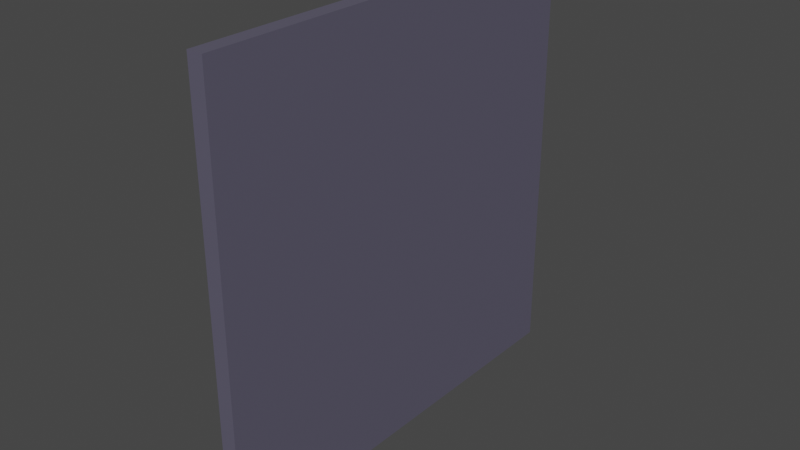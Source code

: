 # Source: wall.blend  (saved by Blender 2.83.19; exported with 4.5.12 LTS)
import bpy
from mathutils import Matrix  # noqa: F401  (used for matrix-valued properties, if any)

bpy.ops.wm.read_factory_settings(use_empty=True)
scene = bpy.context.scene
scene.name = 'Scene'

# ---- collections
col_collection = bpy.data.collections.new('Collection'); scene.collection.children.link(col_collection)

# ---- materials (node trees are filled in below, after node groups)
mat_material = bpy.data.materials.new('Material')
mat_material.alpha_threshold = 0.0
mat_material.use_transparent_shadow = False
mat_material.line_color = (0.0, 0.0, 0.0, 1.0)

# ---- material node trees
mat_material.use_nodes = True; mat_material.node_tree.nodes.clear()
_N = mat_material.node_tree.nodes; _L = mat_material.node_tree.links
n0 = _N.new('ShaderNodeOutputMaterial'); n0.name = 'Material Output'; n0.location = (300, 300)
n1 = _N.new('ShaderNodeBsdfPrincipled'); n1.name = 'Principled BSDF'; n1.location = (10, 300)
n1.distribution = 'GGX'
n1.subsurface_method = 'BURLEY'
n1.inputs[0].default_value = (0.2024, 0.1896, 0.2738, 1.0)
n1.inputs[1].default_value = 0.5167
n1.inputs[2].default_value = 0.4
n1.inputs[3].default_value = 1.45
n1.inputs[27].default_value = (0.0, 0.0, 0.0, 1.0)
n1.inputs[28].default_value = 1.0
_L.new(n1.outputs[0], n0.inputs[0])
n0.is_active_output = True

# ---- world
world_world = bpy.data.worlds.new('World'); scene.world = world_world
world_world.use_nodes = True; world_world.node_tree.nodes.clear()
_N = world_world.node_tree.nodes; _L = world_world.node_tree.links
n0 = _N.new('ShaderNodeOutputWorld'); n0.name = 'World Output'; n0.location = (300, 300)
n1 = _N.new('ShaderNodeBackground'); n1.name = 'Background'; n1.location = (10, 300)
n1.inputs[0].default_value = (0.05088, 0.05088, 0.05088, 1.0)
_L.new(n1.outputs[0], n0.inputs[0])
n0.is_active_output = True
world_world.color = (0.05088, 0.05088, 0.05088)
world_world.use_sun_shadow = False
world_world.sun_shadow_jitter_overblur = 0.0

# ---- meshes
me_mesh = bpy.data.meshes.new('Mesh')
me_mesh.from_pydata([(-2.892, 3.0, 5.999), (-2.892, 3.0, -3.957e-05), (-2.892, -3.0, 5.999), (-2.892, -3.0, -3.957e-05), (-3.108, 3.0, 5.999), (-3.108, 3.0, -3.957e-05), (-3.108, -3.0, 5.999), (-3.108, -3.0, -3.957e-05)], [], [(0, 4, 6, 2), (3, 2, 6, 7), (7, 6, 4, 5), (5, 1, 3, 7), (1, 0, 2, 3), (5, 4, 0, 1)])
_uv = me_mesh.uv_layers.new(name='UVMap')
_uv.uv.foreach_set('vector', [0.625, 0.5, 0.875, 0.5, 0.875, 0.75, 0.625, 0.75, 0.375, 0.75, 0.625, 0.75, 0.625, 1.0, 0.375, 1.0, 0.375, 0.0, 0.625, 0.0, 0.625, 0.25, 0.375, 0.25, 0.125, 0.5, 0.375, 0.5, 0.375, 0.75, 0.125, 0.75, 0.375, 0.5, 0.625, 0.5, 0.625, 0.75, 0.375, 0.75, 0.375, 0.25, 0.625, 0.25, 0.625, 0.5, 0.375, 0.5])
me_mesh.materials.append(mat_material)
me_mesh.use_remesh_preserve_volume = False
me_mesh.use_remesh_preserve_attributes = False
me_mesh.use_mirror_vertex_groups = False
me_mesh.update()

# ---- objects
ob_mesh = bpy.data.objects.new('Mesh', me_mesh)

# ---- transforms, parenting, visibility, modifiers, constraints
ob_mesh.location = (3.0, 0.0, 0.0)
ob_mesh.lock_rotations_4d = False
ob_mesh.empty_display_type = 'ARROWS'
ob_mesh.lineart.crease_threshold = 0.0

# ---- collection membership
col_collection.objects.link(ob_mesh)

# ---- scene / render settings (as saved in the file)
scene.frame_start = 1; scene.frame_end = 250; scene.frame_set(1)
scene.render.engine = 'BLENDER_EEVEE_NEXT'
scene.cycles.use_denoising = False
scene.cycles.samples = 128
scene.cycles.sampling_pattern = 'TABULATED_SOBOL'
scene.cycles.use_adaptive_sampling = False
scene.cycles.use_light_tree = False
scene.view_settings.view_transform = 'Filmic'
bpy.context.view_layer.update()

# ---- added for rendering (the .blend has no active camera and no usable light): camera, sun
cam_auto = bpy.data.cameras.new('AutoCamera')
cam_auto.lens = 50.0
cam_auto.sensor_width = 36.0
cam_auto.clip_end = 1000.0
ob_auto_camera = bpy.data.objects.new('AutoCamera', cam_auto)
scene.collection.objects.link(ob_auto_camera)
ob_auto_camera.location = (7.85272, -9.42326, 9.2819)
ob_auto_camera.rotation_euler = (1.09748, -7.21219e-08, 0.694738)
scene.camera = ob_auto_camera
light_auto_sun = bpy.data.lights.new('AutoSun', 'SUN')
light_auto_sun.energy = 3.0
light_auto_sun.angle = 0.0523599
ob_auto_sun = bpy.data.objects.new('AutoSun', light_auto_sun)
scene.collection.objects.link(ob_auto_sun)
ob_auto_sun.rotation_euler = (0.872665, 0.174533, 0.523599)
bpy.context.view_layer.update()
